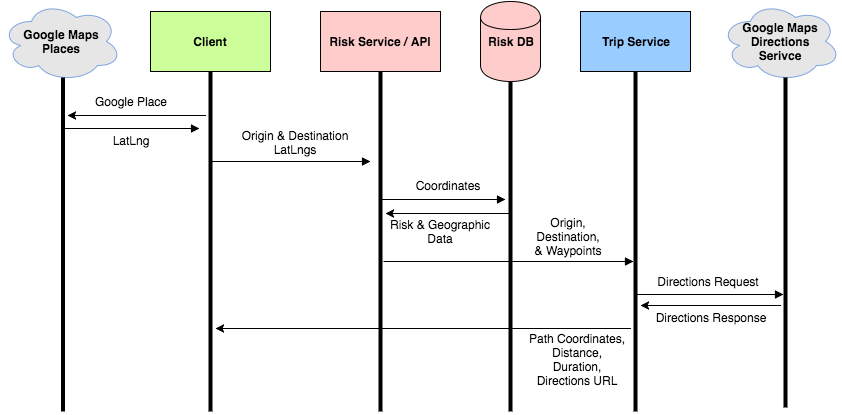

The diagram above was exported from draw.io. Its source (the exported page's mxGraphModel, read from the mxfile embedded in the PNG):
<mxGraphModel dx="1180" dy="497" grid="1" gridSize="10" guides="1" tooltips="1" connect="1" arrows="1" fold="1" page="1" pageScale="1" pageWidth="850" pageHeight="1100" math="0" shadow="0">
  <root>
    <mxCell id="0" />
    <mxCell id="1" parent="0" />
    <mxCell id="34b0d24e235ffe88-1" value="&lt;b&gt;Client&lt;/b&gt;" style="whiteSpace=wrap;html=1;shadow=0;strokeColor=#000000;fillColor=#CCFF99;" vertex="1" parent="1">
      <mxGeometry x="160" y="20" width="120" height="60" as="geometry" />
    </mxCell>
    <mxCell id="34b0d24e235ffe88-2" value="&lt;b&gt;Google Maps&lt;/b&gt;&lt;div&gt;&lt;b&gt;Places&lt;/b&gt;&lt;/div&gt;" style="ellipse;shape=cloud;whiteSpace=wrap;html=1;shadow=0;strokeColor=#7EA6E0;fillColor=#E6E6E6;" vertex="1" parent="1">
      <mxGeometry x="11" y="10" width="120" height="80" as="geometry" />
    </mxCell>
    <mxCell id="34b0d24e235ffe88-3" value="&lt;b&gt;Risk Service / API&lt;/b&gt;" style="whiteSpace=wrap;html=1;shadow=0;strokeColor=#000000;fillColor=#FFCCCC;" vertex="1" parent="1">
      <mxGeometry x="330" y="20" width="120" height="60" as="geometry" />
    </mxCell>
    <mxCell id="34b0d24e235ffe88-4" value="&lt;b&gt;Trip Service&lt;/b&gt;" style="whiteSpace=wrap;html=1;shadow=0;strokeColor=#000000;fillColor=#99CCFF;" vertex="1" parent="1">
      <mxGeometry x="590" y="20" width="110" height="60" as="geometry" />
    </mxCell>
    <mxCell id="34b0d24e235ffe88-5" value="&lt;b&gt;Google Maps&lt;/b&gt;&lt;div&gt;&lt;b&gt;Directions&lt;/b&gt;&lt;/div&gt;&lt;div&gt;&lt;b&gt;Serivce&lt;/b&gt;&lt;/div&gt;" style="ellipse;shape=cloud;whiteSpace=wrap;html=1;shadow=0;strokeColor=#7EA6E0;fillColor=#E6E6E6;" vertex="1" parent="1">
      <mxGeometry x="730" y="10" width="120" height="80" as="geometry" />
    </mxCell>
    <mxCell id="34b0d24e235ffe88-6" value="&lt;b&gt;Risk DB&lt;/b&gt;" style="shape=cylinder;whiteSpace=wrap;html=1;shadow=0;strokeColor=#000000;fillColor=#FFCCCC;" vertex="1" parent="1">
      <mxGeometry x="490" y="10" width="60" height="80" as="geometry" />
    </mxCell>
    <mxCell id="34b0d24e235ffe88-12" value="" style="line;strokeWidth=4;direction=south;html=1;perimeter=backbonePerimeter;points=[];outlineConnect=0;shadow=0;fillColor=#FFFFFF;" vertex="1" parent="1">
      <mxGeometry x="65" y="86" width="15" height="334" as="geometry" />
    </mxCell>
    <mxCell id="34b0d24e235ffe88-13" value="" style="line;strokeWidth=4;direction=south;html=1;perimeter=backbonePerimeter;points=[];outlineConnect=0;shadow=0;fillColor=#FFFFFF;" vertex="1" parent="1">
      <mxGeometry x="215" y="80" width="10" height="340" as="geometry" />
    </mxCell>
    <mxCell id="34b0d24e235ffe88-16" value="" style="line;strokeWidth=4;direction=south;html=1;perimeter=backbonePerimeter;points=[];outlineConnect=0;shadow=0;fillColor=#FFFFFF;" vertex="1" parent="1">
      <mxGeometry x="385" y="80" width="10" height="340" as="geometry" />
    </mxCell>
    <mxCell id="34b0d24e235ffe88-17" value="" style="line;strokeWidth=4;direction=south;html=1;perimeter=backbonePerimeter;points=[];outlineConnect=0;shadow=0;fillColor=#FFFFFF;" vertex="1" parent="1">
      <mxGeometry x="515" y="90" width="10" height="330" as="geometry" />
    </mxCell>
    <mxCell id="34b0d24e235ffe88-18" value="" style="line;strokeWidth=4;direction=south;html=1;perimeter=backbonePerimeter;points=[];outlineConnect=0;shadow=0;fillColor=#FFFFFF;" vertex="1" parent="1">
      <mxGeometry x="640" y="80" width="10" height="340" as="geometry" />
    </mxCell>
    <mxCell id="34b0d24e235ffe88-19" value="" style="line;strokeWidth=4;direction=south;html=1;perimeter=backbonePerimeter;points=[];outlineConnect=0;shadow=0;fillColor=#FFFFFF;" vertex="1" parent="1">
      <mxGeometry x="790" y="86" width="10" height="330" as="geometry" />
    </mxCell>
    <mxCell id="34b0d24e235ffe88-28" value="" style="edgeStyle=orthogonalEdgeStyle;rounded=0;html=1;jettySize=auto;orthogonalLoop=1;" edge="1" parent="1">
      <mxGeometry relative="1" as="geometry">
        <mxPoint x="215" y="124" as="sourcePoint" />
        <mxPoint x="77" y="124" as="targetPoint" />
        <Array as="points">
          <mxPoint x="157" y="124" />
          <mxPoint x="157" y="124" />
        </Array>
      </mxGeometry>
    </mxCell>
    <mxCell id="34b0d24e235ffe88-29" value="" style="endArrow=block;endFill=1;endSize=6;html=1;" edge="1" parent="1">
      <mxGeometry width="100" relative="1" as="geometry">
        <mxPoint x="72.5" y="137" as="sourcePoint" />
        <mxPoint x="209" y="137" as="targetPoint" />
      </mxGeometry>
    </mxCell>
    <mxCell id="34b0d24e235ffe88-30" value="" style="endArrow=block;endFill=1;endSize=6;html=1;" edge="1" parent="1" source="34b0d24e235ffe88-13">
      <mxGeometry width="100" relative="1" as="geometry">
        <mxPoint x="250" y="170" as="sourcePoint" />
        <mxPoint x="380" y="170" as="targetPoint" />
      </mxGeometry>
    </mxCell>
    <mxCell id="34b0d24e235ffe88-35" value="" style="endArrow=block;endFill=1;endSize=6;html=1;" edge="1" parent="1" target="34b0d24e235ffe88-18">
      <mxGeometry x="402" y="270" width="100" as="geometry">
        <mxPoint x="393" y="270" as="sourcePoint" />
        <mxPoint x="632" y="270" as="targetPoint" />
      </mxGeometry>
    </mxCell>
    <mxCell id="34b0d24e235ffe88-36" value="" style="endArrow=block;endFill=1;endSize=6;html=1;" edge="1" parent="1">
      <mxGeometry x="660" y="303" width="100" as="geometry">
        <mxPoint x="646" y="303" as="sourcePoint" />
        <mxPoint x="793" y="303" as="targetPoint" />
      </mxGeometry>
    </mxCell>
    <mxCell id="34b0d24e235ffe88-37" value="" style="edgeStyle=orthogonalEdgeStyle;rounded=0;html=1;jettySize=auto;orthogonalLoop=1;" edge="1" parent="1">
      <mxGeometry x="650" y="314" as="geometry">
        <mxPoint x="790" y="314" as="sourcePoint" />
        <mxPoint x="650" y="314" as="targetPoint" />
        <Array as="points">
          <mxPoint x="730" y="314" />
          <mxPoint x="730" y="314" />
        </Array>
      </mxGeometry>
    </mxCell>
    <mxCell id="34b0d24e235ffe88-38" value="" style="edgeStyle=orthogonalEdgeStyle;rounded=0;html=1;jettySize=auto;orthogonalLoop=1;" edge="1" parent="1">
      <mxGeometry x="225" y="337" as="geometry">
        <mxPoint x="640" y="337" as="sourcePoint" />
        <mxPoint x="225" y="337" as="targetPoint" />
        <Array as="points">
          <mxPoint x="305" y="337" />
          <mxPoint x="305" y="337" />
        </Array>
      </mxGeometry>
    </mxCell>
    <mxCell id="34b0d24e235ffe88-39" value="" style="edgeStyle=orthogonalEdgeStyle;rounded=0;html=1;jettySize=auto;orthogonalLoop=1;" edge="1" parent="1">
      <mxGeometry x="395" y="222" as="geometry">
        <mxPoint x="520" y="222" as="sourcePoint" />
        <mxPoint x="395" y="222" as="targetPoint" />
        <Array as="points">
          <mxPoint x="435" y="222" />
          <mxPoint x="435" y="222" />
        </Array>
      </mxGeometry>
    </mxCell>
    <mxCell id="34b0d24e235ffe88-40" value="" style="endArrow=block;endFill=1;endSize=6;html=1;" edge="1" parent="1">
      <mxGeometry x="395" y="208" width="100" as="geometry">
        <mxPoint x="391" y="208" as="sourcePoint" />
        <mxPoint x="515" y="208" as="targetPoint" />
      </mxGeometry>
    </mxCell>
    <mxCell id="5a202a962bb18421-2" value="Google Place" style="text;html=1;strokeColor=none;fillColor=none;align=center;verticalAlign=middle;whiteSpace=wrap;shadow=1;" vertex="1" parent="1">
      <mxGeometry x="100" y="100" width="80" height="20" as="geometry" />
    </mxCell>
    <mxCell id="5a202a962bb18421-3" value="LatLng" style="text;html=1;strokeColor=none;fillColor=none;align=center;verticalAlign=middle;whiteSpace=wrap;shadow=1;" vertex="1" parent="1">
      <mxGeometry x="120" y="139" width="40" height="20" as="geometry" />
    </mxCell>
    <mxCell id="5a202a962bb18421-6" value="Origin &amp;amp; Destination LatLngs" style="text;html=1;strokeColor=none;fillColor=none;align=center;verticalAlign=middle;whiteSpace=wrap;shadow=1;" vertex="1" parent="1">
      <mxGeometry x="250" y="141" width="110" height="20" as="geometry" />
    </mxCell>
    <mxCell id="5a202a962bb18421-7" value="Origin, Destination, &amp;amp; Waypoints" style="text;html=1;strokeColor=none;fillColor=none;align=center;verticalAlign=middle;whiteSpace=wrap;shadow=1;" vertex="1" parent="1">
      <mxGeometry x="543" y="235" width="70" height="20" as="geometry" />
    </mxCell>
    <mxCell id="5a202a962bb18421-8" style="edgeStyle=orthogonalEdgeStyle;rounded=0;html=1;exitX=0.25;exitY=0;entryX=0.25;entryY=0;jettySize=auto;orthogonalLoop=1;" edge="1" parent="1">
      <mxGeometry relative="1" as="geometry">
        <mxPoint x="570" y="230" as="sourcePoint" />
        <mxPoint x="570" y="230" as="targetPoint" />
      </mxGeometry>
    </mxCell>
    <mxCell id="5a202a962bb18421-14" value="Directions Request" style="text;html=1;strokeColor=none;fillColor=none;align=center;verticalAlign=middle;whiteSpace=wrap;shadow=1;" vertex="1" parent="1">
      <mxGeometry x="663" y="280" width="110" height="20" as="geometry" />
    </mxCell>
    <mxCell id="5a202a962bb18421-15" value="Directions Response" style="text;html=1;strokeColor=none;fillColor=none;align=center;verticalAlign=middle;whiteSpace=wrap;shadow=1;" vertex="1" parent="1">
      <mxGeometry x="660" y="316" width="120" height="20" as="geometry" />
    </mxCell>
    <mxCell id="5a202a962bb18421-16" value="&lt;font style=&quot;font-size: 12px&quot;&gt;Path Coordinates, Distance, Duration, Directions URL&lt;/font&gt;" style="text;html=1;strokeColor=none;fillColor=none;align=center;verticalAlign=middle;whiteSpace=wrap;shadow=1;" vertex="1" parent="1">
      <mxGeometry x="537" y="358" width="100" height="20" as="geometry" />
    </mxCell>
    <mxCell id="24f8e0c4faff2b9f-14" value="Coordinates" style="text;html=1;strokeColor=none;fillColor=none;align=center;verticalAlign=middle;whiteSpace=wrap;shadow=1;" vertex="1" parent="1">
      <mxGeometry x="402" y="184" width="110" height="20" as="geometry" />
    </mxCell>
    <mxCell id="24f8e0c4faff2b9f-15" value="Risk &amp;amp; Geographic Data" style="text;html=1;strokeColor=none;fillColor=none;align=center;verticalAlign=middle;whiteSpace=wrap;shadow=1;" vertex="1" parent="1">
      <mxGeometry x="390" y="230" width="120" height="20" as="geometry" />
    </mxCell>
  </root>
</mxGraphModel>